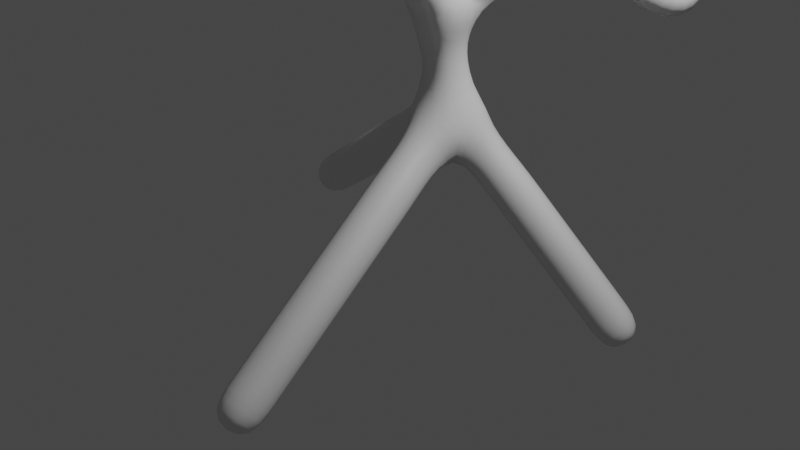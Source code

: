 # Source: treegenerator.blend  (saved by Blender 2.91.10; exported with 4.5.12 LTS)
import bpy
from mathutils import Matrix  # noqa: F401  (used for matrix-valued properties, if any)

bpy.ops.wm.read_factory_settings(use_empty=True)
scene = bpy.context.scene
scene.name = 'Scene'

# ---- collections
col_collection = bpy.data.collections.new('Collection'); scene.collection.children.link(col_collection)

# ---- materials (node trees are filled in below, after node groups)
mat_material = bpy.data.materials.new('Material')
mat_material.alpha_threshold = 0.0
mat_material.use_transparent_shadow = False
mat_material.line_color = (0.0, 0.0, 0.0, 1.0)

# ---- material node trees
mat_material.use_nodes = True; mat_material.node_tree.nodes.clear()
_N = mat_material.node_tree.nodes; _L = mat_material.node_tree.links
n0 = _N.new('ShaderNodeOutputMaterial'); n0.name = 'Material Output'; n0.location = (300, 300)
n1 = _N.new('ShaderNodeBsdfPrincipled'); n1.name = 'Principled BSDF'; n1.location = (10, 300)
n1.distribution = 'GGX'
n1.subsurface_method = 'BURLEY'
n1.inputs[2].default_value = 0.4
n1.inputs[3].default_value = 1.45
n1.inputs[27].default_value = (0.0, 0.0, 0.0, 1.0)
n1.inputs[28].default_value = 1.0
_L.new(n1.outputs[0], n0.inputs[0])
n0.is_active_output = True

# ---- world
world_world = bpy.data.worlds.new('World'); scene.world = world_world
world_world.use_nodes = True; world_world.node_tree.nodes.clear()
_N = world_world.node_tree.nodes; _L = world_world.node_tree.links
n0 = _N.new('ShaderNodeOutputWorld'); n0.name = 'World Output'; n0.location = (300, 300)
n1 = _N.new('ShaderNodeBackground'); n1.name = 'Background'; n1.location = (10, 300)
n1.inputs[0].default_value = (0.05088, 0.05088, 0.05088, 1.0)
_L.new(n1.outputs[0], n0.inputs[0])
n0.is_active_output = True
world_world.color = (0.05088, 0.05088, 0.05088)
world_world.use_sun_shadow = False
world_world.sun_shadow_jitter_overblur = 0.0

# ---- cameras
cam_camera = bpy.data.cameras.new('Camera')
cam_camera.clip_end = 100.0
cam_camera.ortho_scale = 7.314

# ---- lights
light_light = bpy.data.lights.new('Light', 'POINT')
light_light.transmission_factor = 0.0
light_light.energy = 1000.0
light_light.shadow_soft_size = 0.1
light_light.shadow_maximum_resolution = 0.006
light_light.use_absolute_resolution = True

# ---- meshes
me_cube = bpy.data.meshes.new('Cube')
me_cube.from_pydata([(0.04143, 0.6879, 1.031), (0.119, -2.349, -1.398), (0.008178, 0.5087, 2.037), (-0.2974, -0.1274, 3.44), (-2.079, -0.0237, 4.057), (0.539, 1.715, 2.8), (1.398, 2.441, 2.004), (1.708, 1.745, -1.461), (0.8309, -1.249, 3.497), (2.155, -1.571, 4.362), (0.3501, -0.5905, 4.74), (-0.3257, -0.568, 4.504), (1.518, 0.6962, 3.626), (-0.2012, 2.028, 3.747), (-1.118, 1.835, 3.573), (-0.1135, 1.081, 4.163), (0.2092, 0.5987, 7.05), (-0.06728, -0.7763, 5.314), (-2.411, 1.052, -0.653), (0.3097, -2.681, 8.047), (-1.07, 0.9791, 10.45), (-1.122, -1.465, 11.54), (1.204, 3.829, 3.692), (1.272, 4.618, 2.715), (1.123, 4.92, 4.247), (1.143, 5.942, 3.722), (0.3384, 7.425, 4.356), (-1.151, 9.404, 2.358), (-2.444, 11.91, 3.886), (-3.452, 12.99, 1.447)], [(0, 1), (2, 0), (3, 2), (4, 3), (2, 5), (5, 6), (0, 7), (2, 8), (8, 9), (8, 10), (3, 11), (5, 12), (5, 13), (13, 14), (13, 15), (10, 16), (10, 17), (0, 18), (16, 19), (19, 20), (20, 21), (6, 22), (22, 23), (23, 24), (24, 25), (25, 26), (26, 27), (27, 28), (28, 29)], [])
_uv = me_cube.uv_layers.new(name='UVMap')
_uv.uv.foreach_set('vector', [])
me_cube.materials.append(mat_material)
me_cube.use_remesh_preserve_volume = False
me_cube.use_remesh_preserve_attributes = False
me_cube.use_mirror_vertex_groups = False
me_cube.update()

# ---- objects
ob_cube = bpy.data.objects.new('Cube', me_cube)
ob_light = bpy.data.objects.new('Light', light_light)
ob_camera = bpy.data.objects.new('Camera', cam_camera)

# ---- transforms, parenting, visibility, modifiers, constraints
ob_cube.location = (0.0, 0.0, 0.0)
ob_cube.lock_rotations_4d = False
ob_cube.empty_display_type = 'ARROWS'
ob_cube.lineart.crease_threshold = 0.0
_m = ob_cube.modifiers.new('my skin mod', 'SKIN')
_m.branch_smoothing = 0.4
_m.use_smooth_shade = True
_m.use_x_symmetry = False
_m = ob_cube.modifiers.new('my subdiv mod', 'SUBSURF')
_m.uv_smooth = 'PRESERVE_CORNERS'
_m.levels = 2
ob_light.location = (4.076, 1.005, 5.904)
ob_light.rotation_euler = (0.6503, 0.05522, 1.866)
ob_light.lock_rotations_4d = False
ob_light.empty_display_type = 'ARROWS'
ob_light.color = (0.0, 0.0, 0.0, 0.0)
ob_light.lineart.crease_threshold = 0.0
ob_camera.location = (7.359, -6.926, 4.958)
ob_camera.rotation_euler = (1.109, 0.0, 0.8149)
ob_camera.lock_rotations_4d = False
ob_camera.empty_display_type = 'ARROWS'
ob_camera.color = (0.0, 0.0, 0.0, 0.0)
ob_camera.display_type = 'WIRE'
ob_camera.lineart.crease_threshold = 0.0

# ---- collection membership
col_collection.objects.link(ob_cube)
col_collection.objects.link(ob_light)
col_collection.objects.link(ob_camera)

# ---- scene / render settings (as saved in the file)
scene.camera = ob_camera
scene.frame_start = 1; scene.frame_end = 250; scene.frame_set(3)
scene.render.engine = 'BLENDER_EEVEE_NEXT'
scene.cycles.use_denoising = False
scene.cycles.samples = 128
scene.cycles.sampling_pattern = 'TABULATED_SOBOL'
scene.cycles.use_adaptive_sampling = False
scene.cycles.use_light_tree = False
scene.view_settings.view_transform = 'Filmic'
bpy.context.view_layer.update()
